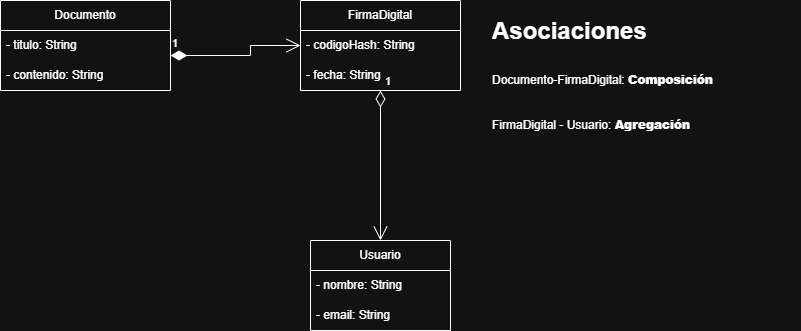

The diagram above was exported from draw.io. Its source (the exported page's mxGraphModel, read from the mxfile embedded in the PNG):
<mxGraphModel dx="786" dy="417" grid="1" gridSize="10" guides="1" tooltips="1" connect="1" arrows="1" fold="1" page="1" pageScale="1" pageWidth="827" pageHeight="1169" math="0" shadow="0">
  <root>
    <mxCell id="0" />
    <mxCell id="1" parent="0" />
    <mxCell id="rx5JJ1P5GIPowefRl8_u-1" value="FirmaDigital" style="swimlane;fontStyle=0;childLayout=stackLayout;horizontal=1;startSize=30;horizontalStack=0;resizeParent=1;resizeParentMax=0;resizeLast=0;collapsible=1;marginBottom=0;whiteSpace=wrap;html=1;" parent="1" vertex="1">
      <mxGeometry x="340" y="160" width="160" height="90" as="geometry" />
    </mxCell>
    <mxCell id="rx5JJ1P5GIPowefRl8_u-2" value="- codigoHash: String" style="text;strokeColor=none;fillColor=none;align=left;verticalAlign=middle;spacingLeft=4;spacingRight=4;overflow=hidden;points=[[0,0.5],[1,0.5]];portConstraint=eastwest;rotatable=0;whiteSpace=wrap;html=1;" parent="rx5JJ1P5GIPowefRl8_u-1" vertex="1">
      <mxGeometry y="30" width="160" height="30" as="geometry" />
    </mxCell>
    <mxCell id="rx5JJ1P5GIPowefRl8_u-3" value="- fecha: String" style="text;strokeColor=none;fillColor=none;align=left;verticalAlign=middle;spacingLeft=4;spacingRight=4;overflow=hidden;points=[[0,0.5],[1,0.5]];portConstraint=eastwest;rotatable=0;whiteSpace=wrap;html=1;" parent="rx5JJ1P5GIPowefRl8_u-1" vertex="1">
      <mxGeometry y="60" width="160" height="30" as="geometry" />
    </mxCell>
    <mxCell id="rx5JJ1P5GIPowefRl8_u-5" value="Usuario" style="swimlane;fontStyle=0;childLayout=stackLayout;horizontal=1;startSize=30;horizontalStack=0;resizeParent=1;resizeParentMax=0;resizeLast=0;collapsible=1;marginBottom=0;whiteSpace=wrap;html=1;" parent="1" vertex="1">
      <mxGeometry x="350" y="400" width="140" height="90" as="geometry" />
    </mxCell>
    <mxCell id="16RxV_auZkZkdpvDbIAj-2" value="- nombre: String" style="text;strokeColor=none;fillColor=none;align=left;verticalAlign=middle;spacingLeft=4;spacingRight=4;overflow=hidden;points=[[0,0.5],[1,0.5]];portConstraint=eastwest;rotatable=0;whiteSpace=wrap;html=1;fontFamily=Helvetica;fontSize=12;fontColor=default;" parent="rx5JJ1P5GIPowefRl8_u-5" vertex="1">
      <mxGeometry y="30" width="140" height="30" as="geometry" />
    </mxCell>
    <mxCell id="rx5JJ1P5GIPowefRl8_u-6" value="- email: String" style="text;strokeColor=none;fillColor=none;align=left;verticalAlign=middle;spacingLeft=4;spacingRight=4;overflow=hidden;points=[[0,0.5],[1,0.5]];portConstraint=eastwest;rotatable=0;whiteSpace=wrap;html=1;" parent="rx5JJ1P5GIPowefRl8_u-5" vertex="1">
      <mxGeometry y="60" width="140" height="30" as="geometry" />
    </mxCell>
    <mxCell id="rx5JJ1P5GIPowefRl8_u-9" value="Documento" style="swimlane;fontStyle=0;childLayout=stackLayout;horizontal=1;startSize=30;horizontalStack=0;resizeParent=1;resizeParentMax=0;resizeLast=0;collapsible=1;marginBottom=0;whiteSpace=wrap;html=1;" parent="1" vertex="1">
      <mxGeometry x="40" y="160" width="170" height="90" as="geometry" />
    </mxCell>
    <mxCell id="rx5JJ1P5GIPowefRl8_u-10" value="- titulo: String" style="text;strokeColor=none;fillColor=none;align=left;verticalAlign=middle;spacingLeft=4;spacingRight=4;overflow=hidden;points=[[0,0.5],[1,0.5]];portConstraint=eastwest;rotatable=0;whiteSpace=wrap;html=1;" parent="rx5JJ1P5GIPowefRl8_u-9" vertex="1">
      <mxGeometry y="30" width="170" height="30" as="geometry" />
    </mxCell>
    <mxCell id="rx5JJ1P5GIPowefRl8_u-11" value="- contenido: String" style="text;strokeColor=none;fillColor=none;align=left;verticalAlign=middle;spacingLeft=4;spacingRight=4;overflow=hidden;points=[[0,0.5],[1,0.5]];portConstraint=eastwest;rotatable=0;whiteSpace=wrap;html=1;" parent="rx5JJ1P5GIPowefRl8_u-9" vertex="1">
      <mxGeometry y="60" width="170" height="30" as="geometry" />
    </mxCell>
    <mxCell id="rx5JJ1P5GIPowefRl8_u-17" value="&lt;h1 style=&quot;margin-top: 0px;&quot;&gt;&lt;span style=&quot;background-color: transparent; color: light-dark(rgb(0, 0, 0), rgb(255, 255, 255));&quot;&gt;Asociaciones&lt;/span&gt;&lt;/h1&gt;&lt;h1 style=&quot;margin-top: 0px;&quot;&gt;&lt;span style=&quot;background-color: transparent; color: light-dark(rgb(0, 0, 0), rgb(255, 255, 255)); font-size: 12px; font-weight: normal;&quot;&gt;Documento-FirmaDigital:&amp;nbsp;&lt;/span&gt;&lt;b style=&quot;background-color: transparent; color: light-dark(rgb(0, 0, 0), rgb(255, 255, 255)); font-size: 12px;&quot;&gt;Composición&lt;/b&gt;&lt;/h1&gt;&lt;div&gt;&lt;h1 style=&quot;margin-top: 0px;&quot;&gt;&lt;span style=&quot;background-color: transparent; color: light-dark(rgb(0, 0, 0), rgb(255, 255, 255)); font-size: 12px; font-weight: normal;&quot;&gt;FirmaDigital - Usuario:&amp;nbsp;&lt;/span&gt;&lt;b style=&quot;background-color: transparent; color: light-dark(rgb(0, 0, 0), rgb(255, 255, 255)); font-size: 12px;&quot;&gt;Agregación&lt;/b&gt;&lt;/h1&gt;&lt;/div&gt;&lt;div&gt;&lt;b style=&quot;background-color: transparent; color: light-dark(rgb(0, 0, 0), rgb(255, 255, 255)); font-size: 12px;&quot;&gt;&lt;br&gt;&lt;/b&gt;&lt;/div&gt;" style="text;html=1;whiteSpace=wrap;overflow=hidden;rounded=0;" parent="1" vertex="1">
      <mxGeometry x="530" y="170" width="310" height="160" as="geometry" />
    </mxCell>
    <mxCell id="EY7DV4TNmnmE5nlq5q8w-3" value="1" style="endArrow=open;html=1;endSize=12;startArrow=diamondThin;startSize=14;startFill=1;edgeStyle=orthogonalEdgeStyle;align=left;verticalAlign=bottom;rounded=0;" edge="1" parent="1" source="rx5JJ1P5GIPowefRl8_u-9" target="rx5JJ1P5GIPowefRl8_u-1">
      <mxGeometry x="-1" y="3" relative="1" as="geometry">
        <mxPoint x="250" y="320" as="sourcePoint" />
        <mxPoint x="410" y="320" as="targetPoint" />
        <Array as="points">
          <mxPoint x="290" y="215" />
          <mxPoint x="290" y="205" />
        </Array>
      </mxGeometry>
    </mxCell>
    <mxCell id="EY7DV4TNmnmE5nlq5q8w-4" value="1" style="endArrow=open;html=1;endSize=12;startArrow=diamondThin;startSize=14;startFill=0;edgeStyle=orthogonalEdgeStyle;align=left;verticalAlign=bottom;rounded=0;" edge="1" parent="1" source="rx5JJ1P5GIPowefRl8_u-1" target="rx5JJ1P5GIPowefRl8_u-5">
      <mxGeometry x="-1" y="3" relative="1" as="geometry">
        <mxPoint x="250" y="320" as="sourcePoint" />
        <mxPoint x="410" y="320" as="targetPoint" />
      </mxGeometry>
    </mxCell>
  </root>
</mxGraphModel>